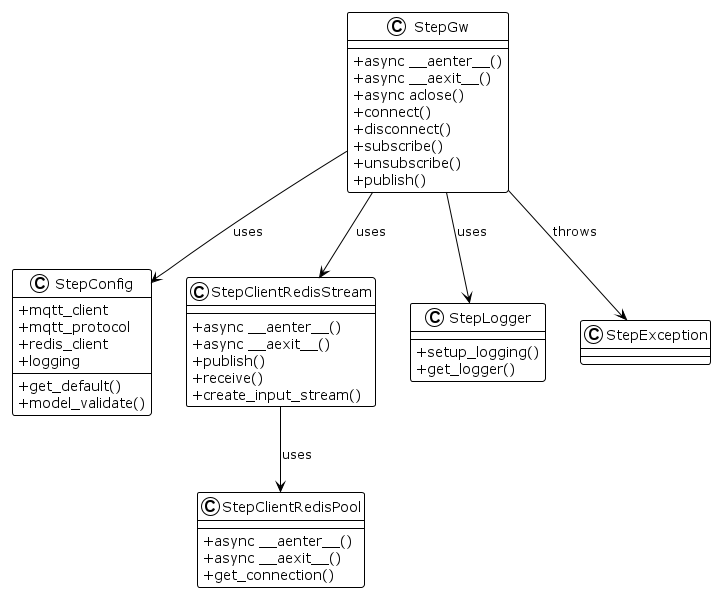

The diagram above was rendered by PlantUML. Its source (embedded in the PNG):
@startuml
!theme plain
skinparam classAttributeIconSize 0

 class StepGw {
   +async __aenter__()
   +async __aexit__()
   +async aclose()
   +connect()
   +disconnect()
   +subscribe()
   +unsubscribe()
   +publish()
 }

 class StepConfig {
   +mqtt_client
   +mqtt_protocol
   +redis_client
   +logging
   +get_default()
   +model_validate()
 }

 class StepClientRedisPool {
   +async __aenter__()
   +async __aexit__()
   +get_connection()
 }

 class StepClientRedisStream {
   +async __aenter__()
   +async __aexit__()
   +publish()
   +receive()
   +create_input_stream()
 }

 class StepLogger {
   +setup_logging()
   +get_logger()
 }

 class StepException {
 }

 StepGw --> StepConfig : uses
 StepGw --> StepClientRedisStream : uses
 StepGw --> StepLogger : uses
 StepGw --> StepException : throws
 StepClientRedisStream --> StepClientRedisPool : uses
@enduml